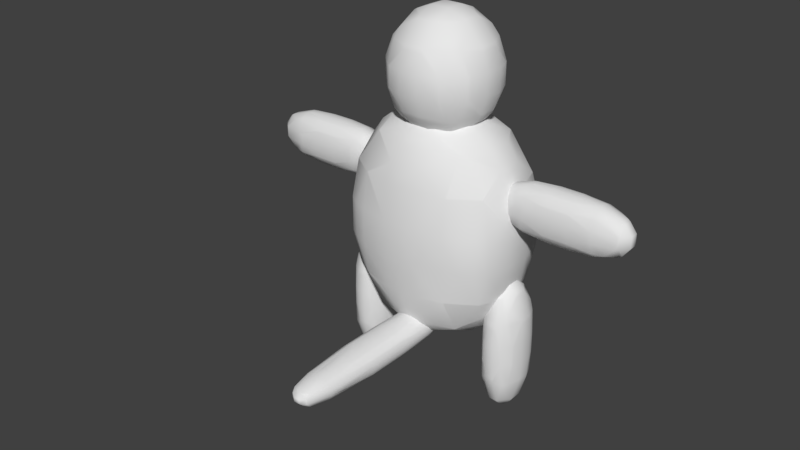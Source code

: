 # Source: SpaceCat.blend  (saved by Blender 2.78.0; exported with 4.5.12 LTS)
import bpy
from mathutils import Matrix  # noqa: F401  (used for matrix-valued properties, if any)

bpy.ops.wm.read_factory_settings(use_empty=True)
scene = bpy.context.scene
scene.name = 'Scene'

# ---- collections
col_collection_1 = bpy.data.collections.new('Collection 1'); scene.collection.children.link(col_collection_1)

# ---- world
world_world = bpy.data.worlds.new('World'); scene.world = world_world
world_world.color = (0.05088, 0.05088, 0.05088)
world_world.use_sun_shadow = False
world_world.sun_shadow_jitter_overblur = 0.0
world_world.cycles.sampling_method = 'MANUAL'

# ---- meshes
me_head = bpy.data.meshes.new('Head')
me_head.from_pydata([(20.0, 60.0, 96.08), (20.0, 96.08, 60.0), (60.0, 77.59, 60.0), (60.0, 60.0, 77.59), (77.59, 60.0, 60.0), (60.0, 96.08, 20.0), (96.08, 60.0, 20.0), (60.0, 96.08, -20.0), (96.08, 60.0, -20.0), (60.0, 77.59, -60.0), (77.59, 60.0, -60.0), (60.0, 60.0, -77.59), (20.0, 60.0, -96.08), (20.0, 96.08, -60.0), (20.0, 53.02, -100.0), (53.02, 20.0, -100.0), (60.0, 20.0, -96.08), (20.0, 20.0, -111.5), (20.0, -20.0, -111.5), (53.02, -20.0, -100.0), (20.0, -53.02, -100.0), (20.0, -60.0, -96.08), (60.0, -60.0, -77.59), (60.0, -20.0, -96.08), (20.0, -96.08, -60.0), (60.0, -77.59, -60.0), (20.0, -100.0, -53.02), (53.02, -100.0, -20.0), (60.0, -96.08, -20.0), (53.02, -100.0, 20.0), (60.0, -96.08, 20.0), (20.0, -100.0, 53.02), (20.0, -96.08, 60.0), (60.0, -77.59, 60.0), (20.0, -60.0, 96.08), (60.0, -60.0, 77.59), (77.59, -60.0, 60.0), (60.0, -20.0, 96.08), (96.08, -20.0, 60.0), (100.0, -20.0, 53.02), (100.0, -53.02, 20.0), (96.08, -60.0, 20.0), (100.0, -53.02, -20.0), (96.08, -60.0, -20.0), (100.0, -20.0, -53.02), (96.08, -20.0, -60.0), (77.59, -60.0, -60.0), (100.0, 20.0, -53.02), (96.08, 20.0, -60.0), (111.5, -20.0, -20.0), (111.5, 20.0, -20.0), (111.5, -20.0, 20.0), (111.5, 20.0, 20.0), (100.0, 20.0, 53.02), (100.0, 53.02, -20.0), (100.0, 53.02, 20.0), (96.08, 20.0, 60.0), (60.0, 20.0, 96.08), (53.02, -20.0, 100.0), (53.02, 20.0, 100.0), (20.0, -20.0, 111.5), (20.0, 20.0, 111.5), (20.0, 53.02, 100.0), (20.0, -53.02, 100.0), (-20.0, -20.0, 111.5), (-20.0, -53.02, 100.0), (-53.02, -20.0, 100.0), (-60.0, -60.0, 77.59), (-60.0, -20.0, 96.08), (-20.0, -60.0, 96.08), (-60.0, 20.0, 96.08), (-53.02, 20.0, 100.0), (-60.0, 60.0, 77.59), (-20.0, 60.0, 96.08), (-20.0, 53.02, 100.0), (-20.0, 20.0, 111.5), (-60.0, 77.59, 60.0), (-20.0, 96.08, 60.0), (-60.0, 96.08, 20.0), (-53.02, 100.0, 20.0), (-20.0, 100.0, 53.02), (-60.0, 96.08, -20.0), (-53.02, 100.0, -20.0), (-60.0, 77.59, -60.0), (-20.0, 96.08, -60.0), (-20.0, 100.0, -53.02), (-60.0, 60.0, -77.59), (-20.0, 60.0, -96.08), (-60.0, 20.0, -96.08), (-53.02, 20.0, -100.0), (-20.0, 53.02, -100.0), (-20.0, 20.0, -111.5), (-20.0, -20.0, -111.5), (-53.02, -20.0, -100.0), (-20.0, -53.02, -100.0), (-60.0, -60.0, -77.59), (-20.0, -60.0, -96.08), (-60.0, -20.0, -96.08), (-60.0, -77.59, -60.0), (-20.0, -96.08, -60.0), (-60.0, -96.08, -20.0), (-53.02, -100.0, -20.0), (-20.0, -100.0, -53.02), (-60.0, -96.08, 20.0), (-53.02, -100.0, 20.0), (-60.0, -77.59, 60.0), (-20.0, -96.08, 60.0), (-20.0, -100.0, 53.02), (-20.0, -111.5, 20.0), (-96.08, -60.0, 20.0), (-77.59, -60.0, 60.0), (-20.0, -111.5, -20.0), (20.0, -111.5, 20.0), (20.0, -111.5, -20.0), (-96.08, -60.0, -20.0), (-100.0, -53.02, -20.0), (-100.0, -53.02, 20.0), (-111.5, -20.0, -20.0), (-111.5, -20.0, 20.0), (-100.0, -20.0, 53.02), (-111.5, 20.0, 20.0), (-100.0, 20.0, 53.02), (-96.08, 20.0, 60.0), (-96.08, -20.0, 60.0), (-100.0, 53.02, 20.0), (-96.08, 60.0, 20.0), (-77.59, 60.0, 60.0), (-100.0, 53.02, -20.0), (-96.08, 60.0, -20.0), (-111.5, 20.0, -20.0), (-100.0, 20.0, -53.02), (-100.0, -20.0, -53.02), (-96.08, -20.0, -60.0), (-96.08, 20.0, -60.0), (-77.59, -60.0, -60.0), (-77.59, 60.0, -60.0), (-20.0, 111.5, -20.0), (20.0, 100.0, -53.02), (20.0, 111.5, -20.0), (20.0, 111.5, 20.0), (-20.0, 111.5, 20.0), (53.02, 100.0, -20.0), (53.02, 100.0, 20.0), (20.0, 100.0, 53.02)], [], [(0, 3, 2, 1), (4, 2, 3), (2, 4, 6, 5), (5, 6, 8, 7), (7, 8, 10, 9), (9, 10, 11), (13, 9, 11, 12), (16, 15, 14, 12), (11, 16, 12), (14, 15, 17), (17, 15, 19, 18), (19, 20, 18), (19, 23, 22, 21), (20, 19, 21), (22, 25, 24, 21), (25, 28, 27, 26), (24, 25, 26), (30, 29, 27, 28), (30, 33, 32, 31), (29, 30, 31), (32, 33, 35, 34), (33, 36, 35), (36, 38, 37, 35), (36, 41, 40, 39), (38, 36, 39), (40, 41, 43, 42), (43, 46, 45, 44), (42, 43, 44), (45, 48, 47, 44), (16, 48, 45, 23), (47, 50, 49, 44), (50, 52, 51, 49), (51, 52, 53, 39), (55, 52, 50, 54), (54, 50, 47), (49, 42, 44), (49, 51, 40, 42), (53, 56, 38, 39), (40, 51, 39), (38, 56, 57, 37), (57, 59, 58, 37), (58, 59, 61, 60), (59, 62, 61), (63, 58, 60), (65, 63, 60, 64), (66, 65, 64), (65, 66, 68, 67), (69, 65, 67), (66, 71, 70, 68), (74, 73, 72, 70), (71, 74, 70), (74, 71, 75), (73, 77, 76, 72), (77, 80, 79, 78), (76, 77, 78), (78, 79, 82, 81), (82, 85, 84, 83), (81, 82, 83), (83, 84, 87, 86), (87, 90, 89, 88), (86, 87, 88), (89, 90, 91), (93, 89, 91, 92), (94, 93, 92), (93, 94, 96, 95), (97, 93, 95), (96, 99, 98, 95), (102, 101, 100, 98), (99, 102, 98), (101, 104, 103, 100), (107, 106, 105, 103), (104, 107, 103), (104, 108, 107), (105, 110, 109, 103), (110, 105, 67), (108, 104, 101, 111), (113, 112, 108, 111), (26, 113, 111, 102), (103, 109, 114, 100), (114, 109, 116, 115), (116, 118, 117, 115), (118, 116, 119), (121, 120, 118, 119), (123, 122, 121, 119), (126, 125, 124, 121), (122, 126, 121), (124, 125, 128, 127), (129, 120, 124, 127), (129, 127, 130), (117, 129, 130, 131), (130, 133, 132, 131), (132, 133, 88, 97), (115, 117, 131), (118, 120, 129, 117), (111, 101, 102), (100, 114, 134, 98), (98, 134, 95), (134, 132, 97, 95), (88, 89, 93, 97), (133, 135, 86, 88), (135, 83, 86), (82, 136, 85), (136, 138, 137, 85), (140, 139, 138, 136), (139, 142, 141, 138), (142, 139, 143), (138, 141, 137), (82, 79, 140, 136), (128, 125, 78, 81), (140, 79, 80), (77, 1, 143, 80), (74, 62, 0, 73), (70, 122, 123, 68), (105, 106, 69, 67), (75, 71, 66, 64), (60, 61, 75, 64), (106, 32, 34, 69), (112, 29, 31), (31, 32, 106, 107), (27, 29, 112, 113), (43, 41, 30, 28), (27, 113, 26), (46, 43, 28, 25), (99, 24, 26, 102), (23, 45, 46, 22), (94, 20, 21, 96), (18, 20, 94, 92), (91, 17, 18, 92), (19, 15, 16, 23), (12, 14, 90, 87), (84, 13, 12, 87), (10, 8, 54, 47), (48, 10, 47), (8, 6, 55, 54), (141, 142, 5, 7), (6, 4, 56, 53), (55, 6, 53), (56, 4, 3, 57), (2, 5, 142, 143), (1, 2, 143), (7, 9, 13, 137), (141, 7, 137), (0, 59, 57, 3), (62, 59, 0), (52, 55, 53), (11, 10, 48, 16), (37, 58, 63, 34), (35, 37, 34), (41, 36, 33, 30), (46, 25, 22), (0, 1, 77, 73), (143, 139, 140, 80), (137, 13, 84, 85), (61, 62, 74, 75), (90, 14, 17, 91), (34, 63, 65, 69), (108, 112, 31, 107), (21, 24, 99, 96), (76, 126, 72), (125, 126, 76, 78), (135, 128, 81, 83), (72, 126, 122, 70), (124, 120, 121), (128, 135, 133, 130), (127, 128, 130), (68, 123, 110, 67), (109, 110, 123, 119), (116, 109, 119), (134, 114, 115, 131), (132, 134, 131)])
me_head.polygons.foreach_set('use_smooth', [True] * 170)
me_head.use_remesh_preserve_volume = False
me_head.use_remesh_preserve_attributes = False
me_head.use_mirror_vertex_groups = False
me_head.update()
me_body = bpy.data.meshes.new('Body')
me_body.from_pydata([(52.91, 53.1, 87.69), (52.64, 84.82, 53.1), (82.44, 53.1, 53.1), (52.66, 85.28, 51.66), (69.45, 85.23, 17.7), (82.46, 72.07, 17.7), (82.71, 53.1, 52.37), (82.46, 72.07, -17.7), (69.45, 85.23, -17.7), (52.41, 93.57, -17.7), (52.41, 93.57, 17.7), (52.66, 88.22, -51.66), (17.7, 94.41, -53.1), (51.25, 88.25, -53.1), (17.7, 101.2, -17.7), (52.64, 87.52, -53.1), (17.7, 86.95, -71.49), (17.7, 71.49, -88.5), (51.48, 53.1, -88.5), (52.89, 53.1, -87.69), (17.7, 53.1, -100.7), (-17.7, 53.1, -100.7), (-17.7, 71.49, -88.5), (-17.7, 17.7, -112.4), (17.7, 17.7, -112.4), (-17.7, -17.7, -112.4), (17.7, -17.7, -112.4), (-17.7, -50.94, -100.7), (17.7, -50.94, -100.7), (-17.7, -64.7, -88.5), (17.7, -64.7, -88.5), (-17.7, -75.32, -71.49), (17.7, -75.32, -71.49), (-17.7, -82.04, -53.1), (17.7, -82.04, -53.1), (-17.7, -89.24, -17.7), (17.7, -89.24, -17.7), (-17.7, -89.24, 17.7), (17.7, -89.24, 17.7), (-17.7, -82.04, 53.1), (17.7, -82.04, 53.1), (-17.7, -75.32, 71.49), (17.7, -75.32, 71.49), (-17.7, -64.7, 88.5), (17.7, -64.7, 88.5), (-17.7, -50.94, 100.7), (17.7, -50.94, 100.7), (-17.7, -17.7, 112.4), (17.7, -17.7, 112.4), (-17.7, 17.7, 112.4), (17.7, 17.7, 112.4), (-17.7, 53.1, 100.7), (17.7, 53.1, 100.7), (-17.7, 71.49, 88.5), (17.7, 71.49, 88.5), (-17.7, 86.95, 71.49), (17.7, 86.95, 71.49), (-17.7, 94.41, 53.1), (17.7, 94.41, 53.1), (-17.7, 101.2, 17.7), (17.7, 101.2, 17.7), (-17.7, 101.2, -17.7), (-52.41, 93.57, -17.7), (-52.41, 93.57, 17.7), (-52.66, 85.28, -51.66), (-51.25, 85.34, -53.1), (-17.7, 94.41, -53.1), (-17.7, 86.95, -71.49), (-52.91, 53.1, -87.69), (-51.49, 53.1, -88.5), (-52.64, 84.82, -53.1), (-52.95, 51.66, -88.5), (-82.44, 53.1, -53.1), (-82.71, 53.1, -52.37), (-69.45, 85.23, -17.7), (-82.46, 72.07, -17.7), (-69.45, 85.23, 17.7), (-82.46, 72.07, 17.7), (-82.71, 53.1, 52.37), (-52.66, 85.28, 51.66), (-52.64, 84.82, 53.1), (-82.44, 53.1, 53.1), (-52.89, 53.1, 87.69), (-84.22, 17.7, 72.47), (-82.74, 52.37, 53.1), (-52.94, 51.66, 88.5), (-70.98, 17.7, 88.5), (-84.22, -17.7, 72.47), (-70.98, -17.7, 88.5), (-53.05, -17.7, 101.0), (-53.05, 17.7, 101.0), (-52.9, -49.03, 88.5), (-52.86, -50.17, 87.69), (-82.23, -49.35, 53.1), (-82.63, -48.78, 53.1), (-82.51, -49.41, 52.37), (-91.47, -48.92, 17.7), (-100.2, -17.69, 17.7), (-93.0, -17.7, 53.1), (-91.47, -48.92, -17.7), (-100.2, -17.69, -17.7), (-82.51, -49.41, -52.37), (-82.55, -48.78, -53.1), (-93.0, -17.7, -53.1), (-84.22, -17.7, -72.47), (-84.22, 17.7, -72.47), (-93.0, 17.7, -53.1), (-82.84, 52.37, -53.1), (-91.83, 53.1, -17.7), (-100.2, 17.7, -17.7), (-91.83, 53.1, 17.7), (-100.2, 17.7, 17.7), (-70.98, -17.7, -88.5), (-70.98, 17.7, -88.5), (-53.05, -17.7, -101.0), (-53.05, 17.7, -101.0), (-52.89, -49.22, -88.5), (-82.23, -49.35, -53.1), (-52.85, -50.38, -87.69), (-51.44, -50.69, -88.5), (-81.65, -63.01, -17.7), (-68.51, -73.58, -17.7), (-52.3, -73.1, -51.66), (-52.29, -72.72, -53.1), (-81.65, -63.01, 17.7), (-68.51, -73.58, 17.7), (-51.77, -81.38, -17.7), (-51.77, -81.38, 17.7), (-52.3, -73.1, 51.66), (-50.93, -73.62, -53.1), (-93.0, 17.7, 53.1), (-52.29, -72.72, 53.1), (-51.48, 53.1, 88.5), (-51.25, 85.7, 53.1), (51.25, 85.34, 53.1), (51.49, 53.1, 88.5), (53.05, 17.7, 101.0), (53.05, -17.7, 101.0), (70.98, 17.7, 88.5), (70.98, -17.7, 88.5), (84.22, -17.7, 72.47), (84.22, 17.7, 72.47), (93.0, 17.7, 53.1), (93.0, -17.7, 53.1), (100.2, -17.69, 17.7), (100.2, 17.7, 17.7), (100.2, -17.69, -17.7), (100.2, 17.7, -17.7), (93.0, -17.7, -53.1), (93.0, 17.7, -53.1), (84.22, -17.7, -72.47), (84.22, 17.7, -72.47), (82.63, -48.78, -53.1), (52.86, -50.38, -87.69), (82.23, -49.35, -53.1), (70.98, -17.7, -88.5), (52.9, -49.22, -88.5), (53.05, -17.7, -101.0), (70.98, 17.7, -88.5), (53.05, 17.7, -101.0), (52.94, 51.66, -88.5), (82.74, 52.37, -53.1), (82.44, 53.1, -53.1), (82.71, 53.1, -52.37), (52.29, -72.72, -53.1), (52.3, -73.1, -51.66), (68.51, -73.58, -17.7), (81.65, -63.01, -17.7), (82.51, -49.41, -52.37), (68.51, -73.58, 17.7), (81.65, -63.01, 17.7), (52.3, -73.1, 51.66), (52.29, -72.72, 53.1), (82.23, -49.35, 53.1), (82.51, -49.41, 52.37), (52.85, -50.17, 87.69), (82.55, -48.78, 53.1), (51.77, -81.38, 17.7), (50.92, -73.17, 53.1), (51.77, -81.38, -17.7), (91.47, -48.92, 17.7), (91.47, -48.92, -17.7), (50.93, -73.62, -53.1), (51.45, -50.69, -88.5), (91.83, 53.1, -17.7), (91.83, 53.1, 17.7), (82.84, 52.37, 53.1), (52.95, 51.66, 88.5), (52.89, -49.03, 88.5), (51.44, -50.5, 88.5), (-51.45, -50.5, 88.5), (-50.92, -73.17, 53.1)], [], [(2, 1, 0), (6, 5, 4, 3), (1, 2, 6, 3), (8, 4, 5, 7), (10, 4, 8, 9), (9, 8, 11), (9, 11, 13, 12), (14, 9, 12), (15, 13, 11), (19, 18, 17, 16), (13, 15, 19, 16), (17, 18, 20), (22, 17, 20, 21), (21, 20, 24, 23), (23, 24, 26, 25), (25, 26, 28, 27), (28, 30, 29, 27), (29, 30, 32, 31), (32, 34, 33, 31), (34, 36, 35, 33), (36, 38, 37, 35), (38, 40, 39, 37), (39, 40, 42, 41), (42, 44, 43, 41), (43, 44, 46, 45), (46, 48, 47, 45), (48, 50, 49, 47), (50, 52, 51, 49), (52, 54, 53, 51), (53, 54, 56, 55), (56, 58, 57, 55), (57, 58, 60, 59), (59, 60, 14, 61), (63, 59, 61, 62), (61, 66, 65, 64), (62, 61, 64), (65, 66, 67), (67, 22, 69, 68), (70, 65, 67, 68), (69, 71, 68), (72, 70, 68), (64, 70, 72, 73), (75, 74, 64, 73), (77, 76, 74, 75), (79, 76, 77, 78), (81, 80, 79, 78), (80, 81, 82), (82, 81, 84, 83), (86, 85, 82, 83), (88, 86, 83, 87), (90, 86, 88, 89), (88, 91, 89), (92, 91, 88, 87), (94, 93, 92, 87), (93, 94, 95), (98, 97, 96, 95), (94, 98, 95), (96, 97, 100, 99), (100, 103, 102, 101), (99, 100, 101), (102, 103, 104), (103, 106, 105, 104), (106, 107, 105), (106, 109, 108, 73), (107, 106, 73), (111, 110, 108, 109), (105, 113, 112, 104), (112, 113, 115, 114), (113, 71, 115), (116, 112, 114), (118, 117, 102, 104), (112, 116, 118, 104), (116, 119, 118), (100, 109, 106, 103), (120, 99, 101), (122, 121, 120, 101), (117, 123, 122, 101), (121, 125, 124, 120), (127, 125, 121, 126), (125, 127, 128), (126, 121, 122), (123, 129, 122), (102, 117, 101), (97, 111, 109, 100), (124, 96, 99, 120), (98, 130, 111, 97), (96, 124, 95), (93, 131, 92), (98, 94, 87), (83, 130, 98, 87), (85, 132, 82), (84, 130, 83), (84, 81, 78), (80, 133, 79), (77, 110, 78), (108, 110, 77, 75), (72, 107, 73), (108, 75, 73), (66, 12, 16, 67), (74, 62, 64), (74, 76, 63, 62), (57, 59, 63, 79), (133, 57, 79), (134, 58, 56), (57, 133, 55), (135, 54, 52), (53, 132, 51), (51, 132, 85, 90), (49, 51, 90), (137, 136, 50, 48), (139, 138, 136, 137), (141, 138, 139, 140), (143, 142, 141, 140), (145, 142, 143, 144), (147, 145, 144, 146), (149, 147, 146, 148), (151, 149, 148, 150), (148, 152, 150), (150, 152, 154, 153), (156, 155, 150, 153), (155, 156, 157), (159, 158, 155, 157), (160, 158, 159), (151, 158, 160, 19), (162, 161, 151, 19), (161, 162, 163), (154, 164, 153), (168, 167, 166, 165), (164, 154, 168, 165), (170, 169, 166, 167), (174, 173, 172, 171), (169, 170, 174, 171), (172, 173, 175), (176, 173, 174), (177, 169, 171), (172, 178, 171), (166, 169, 177, 179), (181, 180, 170, 167), (166, 179, 165), (181, 167, 168), (182, 164, 165), (183, 156, 153), (155, 158, 151, 150), (147, 149, 161, 163), (184, 147, 163), (7, 184, 163), (148, 146, 181, 168), (152, 148, 168), (184, 185, 145, 147), (146, 144, 180, 181), (144, 143, 176, 174), (180, 144, 174), (142, 186, 141), (176, 143, 140), (138, 187, 136), (188, 139, 137), (47, 49, 90, 89), (188, 137, 48, 46), (189, 188, 46), (188, 189, 175), (190, 45, 47, 89), (91, 190, 89), (190, 43, 45), (175, 189, 44, 42), (178, 172, 175, 42), (41, 43, 190, 92), (131, 191, 41, 92), (191, 131, 128), (40, 178, 42), (191, 39, 41), (37, 39, 191, 128), (127, 37, 128), (179, 177, 38, 36), (35, 37, 127, 126), (165, 179, 36, 34), (182, 165, 34), (33, 35, 126, 122), (129, 33, 122), (182, 34, 32), (33, 129, 31), (31, 129, 123, 118), (119, 29, 31, 118), (183, 30, 28), (29, 119, 27), (157, 156, 183, 28), (26, 157, 28), (27, 119, 116, 114), (25, 27, 114), (24, 159, 157, 26), (115, 23, 25, 114), (69, 21, 23, 115), (71, 69, 115), (69, 22, 21), (160, 18, 19), (15, 162, 19), (16, 17, 22, 67), (61, 14, 12, 66), (60, 10, 9, 14), (5, 185, 184, 7), (4, 10, 3), (2, 186, 6), (185, 5, 6), (134, 1, 3), (163, 162, 15, 11), (8, 7, 163, 11), (0, 141, 186, 2), (0, 187, 138, 141), (135, 187, 0), (142, 145, 185, 6), (186, 142, 6), (161, 149, 151), (140, 139, 188, 175), (173, 176, 140, 175), (170, 180, 174), (154, 152, 168), (0, 1, 134, 56), (54, 135, 0, 56), (134, 3, 10, 60), (58, 134, 60), (12, 13, 16), (187, 135, 52, 50), (136, 187, 50), (18, 160, 159, 24), (20, 18, 24), (44, 189, 46), (171, 178, 40, 38), (177, 171, 38), (153, 164, 182, 32), (30, 183, 153, 32), (55, 133, 80, 82), (132, 53, 55, 82), (63, 76, 79), (65, 70, 64), (85, 86, 90), (111, 130, 84, 78), (110, 111, 78), (68, 71, 113, 105), (107, 72, 68, 105), (190, 91, 92), (128, 131, 93, 95), (124, 125, 128, 95), (123, 117, 118)])
me_body.polygons.foreach_set('use_smooth', [True] * 242)
me_body.use_remesh_preserve_volume = False
me_body.use_remesh_preserve_attributes = False
me_body.use_mirror_vertex_groups = False
me_body.update()
me_arm_001 = bpy.data.meshes.new('Arm.001')
me_arm_001.from_pydata([(56.4, 60.0, 71.18), (57.54, 77.59, 57.29), (72.03, 60.0, 55.94), (58.69, 96.08, 19.96), (85.88, 60.0, 19.56), (58.69, 96.08, -19.96), (85.88, 60.0, -19.56), (87.82, 53.02, -19.47), (87.82, 53.02, 19.47), (93.43, 20.0, -18.5), (93.43, 20.0, 18.5), (84.62, 20.0, -46.76), (84.62, -20.0, -46.76), (93.43, -20.0, -18.5), (81.79, -58.92, -18.13), (81.79, -58.92, 18.13), (93.43, -20.0, 18.5), (84.62, -20.0, 46.76), (84.62, 20.0, 46.76), (81.66, -20.0, 52.37), (81.66, 20.0, 52.37), (52.96, -20.0, 79.65), (52.96, 20.0, 79.65), (47.13, -20.0, 82.49), (47.13, 20.0, 82.49), (18.36, -20.0, 91.08), (18.36, 20.0, 91.08), (17.68, -59.92, 79.05), (-18.36, -20.0, 91.08), (-17.68, -59.92, 79.05), (-16.66, -69.5, 72.47), (16.66, -69.5, 72.47), (14.18, -90.62, 41.82), (-14.18, -90.62, 41.82), (-14.15, -90.79, 37.11), (14.15, -90.79, 37.11), (13.94, -94.65, 13.95), (-13.94, -94.65, 13.95), (-13.94, -94.65, -13.95), (13.94, -94.65, -13.95), (-14.15, -90.79, -37.11), (14.15, -90.79, -37.11), (14.18, -90.62, -41.82), (-14.18, -90.62, -41.82), (-16.66, -69.5, -72.47), (16.66, -69.5, -72.47), (17.74, -59.92, -79.05), (-17.74, -59.92, -79.05), (-18.36, -20.0, -91.08), (18.36, -20.0, -91.08), (18.36, 20.0, -91.08), (-18.36, 20.0, -91.08), (19.3, 53.02, -86.29), (-19.3, 53.02, -86.29), (-19.46, 60.0, -84.63), (19.46, 60.0, -84.63), (19.91, 96.08, -58.74), (-19.91, 96.08, -58.74), (-19.96, 100.0, -52.35), (19.96, 100.0, -52.35), (19.99, 111.5, -20.0), (-19.99, 111.5, -20.0), (19.99, 111.5, 20.0), (-19.99, 111.5, 20.0), (-19.98, 100.0, 52.35), (19.96, 100.0, 52.35), (19.91, 96.08, 58.74), (-19.91, 96.08, 58.74), (-19.46, 60.0, 84.63), (19.46, 60.0, 84.63), (19.37, 53.02, 86.29), (-19.3, 53.02, 86.29), (-18.36, 20.0, 91.08), (-47.13, 20.0, 82.49), (-47.13, -20.0, 82.49), (-52.96, -20.0, 79.65), (-52.96, 20.0, 79.65), (-81.66, -20.0, 52.37), (-81.66, 20.0, 52.37), (-84.62, -20.0, 46.76), (-84.62, 20.0, 46.76), (-87.82, 53.02, 19.47), (-85.88, 60.0, 19.56), (-71.76, 60.0, 55.94), (-87.82, 53.02, -19.47), (-85.88, 60.0, -19.56), (-84.62, 20.0, -46.76), (-81.66, 20.0, -52.37), (-72.03, 60.0, -55.94), (-57.54, 77.59, -57.29), (-58.69, 96.08, -19.96), (-56.41, 60.0, -71.72), (-84.62, -20.0, -46.76), (-81.66, -20.0, -52.37), (-52.96, -20.0, -79.65), (-52.96, 20.0, -79.65), (-48.71, -69.09, -61.15), (-62.79, -68.51, -48.94), (-47.13, -20.0, -82.49), (-47.13, 20.0, -82.49), (-81.79, -58.92, -18.13), (-75.02, -68.58, -17.09), (-81.79, -58.92, 18.13), (-75.02, -68.58, 17.09), (-42.0, -91.05, -14.28), (-42.0, -91.05, 14.28), (-37.16, -91.14, 14.22), (-37.16, -91.14, -14.21), (-93.43, -20.0, -18.5), (-93.43, -20.0, 18.5), (-93.43, 20.0, -18.5), (-93.43, 20.0, 18.5), (-42.76, -87.67, -42.57), (-58.69, 96.08, 19.96), (-52.25, 100.0, -19.99), (-52.25, 100.0, 20.0), (-57.54, 77.59, 57.29), (-56.39, 60.0, 70.79), (-63.03, -68.51, 48.94), (-48.71, -69.09, 61.15), (-42.91, -87.58, 42.72), (52.25, 100.0, -20.0), (52.25, 100.0, 19.99), (56.41, 60.0, -71.72), (57.54, 77.59, -57.29), (71.76, 60.0, -55.94), (52.96, 20.0, -79.65), (81.66, 20.0, -52.37), (52.96, -20.0, -79.65), (81.66, -20.0, -52.37), (48.72, -69.09, -61.49), (63.03, -68.51, -48.94), (42.76, -87.67, -42.57), (42.0, -91.05, -14.28), (75.02, -68.58, -17.09), (42.0, -91.05, 14.28), (75.02, -68.58, 17.09), (42.91, -87.58, 42.72), (62.79, -68.51, 48.94), (48.73, -69.09, 61.96), (37.16, -91.14, -14.21), (37.16, -91.14, 14.22), (47.13, 20.0, -82.49), (47.13, -20.0, -82.49), (81.66, 3.815e-06, -52.37), (-84.62, -1.907e-06, 46.76), (47.13, -5.722e-06, 82.49), (81.66, -3.815e-06, 52.37), (52.96, 3.815e-06, -79.65), (-52.96, -3.815e-06, 79.65), (47.13, 5.722e-06, -82.49), (-81.66, 3.815e-06, -52.37), (84.62, 1.907e-06, -46.76), (-47.13, 5.722e-06, -82.49), (-52.96, 3.815e-06, -79.65), (-93.43, 0.0, -18.5), (-84.62, 1.907e-06, -46.76), (18.36, 5.722e-06, -91.08), (93.43, 1.907e-06, -18.5), (-18.36, -5.722e-06, 91.08), (52.96, -3.815e-06, 79.65), (-93.43, -1.907e-06, 18.5), (84.62, -1.907e-06, 46.76), (18.36, -5.722e-06, 91.08), (-81.66, -3.815e-06, 52.37), (-18.36, 5.722e-06, -91.08), (-47.13, -5.722e-06, 82.49), (93.43, 0.0, 18.5)], [], [(2, 1, 0), (1, 2, 4, 3), (3, 4, 6, 5), (6, 4, 8, 7), (8, 10, 9, 7), (7, 9, 11), (152, 158, 13, 12), (13, 14, 12), (13, 16, 15, 14), (15, 16, 17), (167, 10, 18, 162), (162, 147, 19, 17), (147, 20, 22, 160), (160, 146, 23, 21), (146, 24, 26, 163), (27, 23, 25), (29, 27, 25, 28), (31, 27, 29, 30), (33, 32, 31, 30), (35, 32, 33, 34), (37, 36, 35, 34), (39, 36, 37, 38), (41, 39, 38, 40), (43, 42, 41, 40), (45, 42, 43, 44), (47, 46, 45, 44), (49, 46, 47, 48), (165, 157, 49, 48), (53, 52, 50, 51), (55, 52, 53, 54), (57, 56, 55, 54), (59, 56, 57, 58), (61, 60, 59, 58), (63, 62, 60, 61), (65, 62, 63, 64), (67, 66, 65, 64), (69, 66, 67, 68), (71, 70, 69, 68), (26, 70, 71, 72), (71, 73, 72), (159, 166, 74, 28), (166, 73, 76, 149), (149, 164, 77, 75), (164, 78, 80, 145), (83, 82, 81, 80), (78, 83, 80), (81, 82, 85, 84), (85, 88, 87, 86), (84, 85, 86), (88, 85, 90, 89), (88, 89, 91), (156, 151, 93, 92), (151, 87, 95, 154), (97, 93, 94, 96), (154, 153, 98, 94), (97, 101, 100, 92), (93, 97, 92), (101, 103, 102, 100), (105, 103, 101, 104), (107, 106, 105, 104), (102, 109, 108, 100), (109, 102, 79), (161, 111, 110, 155), (104, 101, 97, 112), (100, 108, 92), (155, 110, 86, 156), (110, 84, 86), (85, 82, 113, 90), (113, 115, 114, 90), (110, 111, 81, 84), (82, 83, 116, 113), (116, 83, 117), (103, 118, 77, 79), (102, 103, 79), (145, 161, 109, 79), (117, 83, 78, 76), (75, 77, 118, 119), (118, 120, 119), (63, 115, 64), (62, 122, 121, 60), (114, 115, 63, 61), (60, 121, 59), (114, 61, 58), (56, 124, 123, 55), (124, 125, 123), (123, 125, 127, 126), (148, 144, 129, 128), (128, 129, 131, 130), (131, 132, 130), (131, 134, 133, 132), (134, 136, 135, 133), (136, 138, 137, 135), (137, 138, 139), (135, 141, 140, 133), (150, 142, 126, 148), (89, 57, 54, 91), (126, 142, 52, 55), (123, 126, 55), (54, 53, 99, 95), (91, 54, 95), (99, 53, 51), (157, 150, 143, 49), (153, 99, 51, 165), (143, 46, 49), (47, 98, 48), (143, 128, 130, 45), (46, 143, 45), (98, 47, 44, 96), (94, 98, 96), (44, 43, 112, 96), (132, 133, 140, 41), (42, 132, 41), (40, 107, 104, 112), (43, 40, 112), (140, 39, 41), (38, 107, 40), (140, 141, 36, 39), (37, 106, 107, 38), (106, 37, 34), (135, 137, 32, 35), (141, 135, 35), (34, 33, 120, 105), (106, 34, 105), (32, 137, 139, 31), (120, 33, 30, 119), (74, 29, 28), (163, 26, 72, 159), (24, 22, 0, 69), (70, 24, 69), (15, 136, 134, 14), (144, 127, 11, 152), (158, 167, 16, 13), (121, 122, 3, 5), (4, 2, 20, 18), (8, 4, 18), (1, 3, 122, 65), (66, 1, 65), (5, 6, 125, 124), (20, 2, 0, 22), (10, 8, 18), (125, 6, 7, 11), (127, 125, 11), (138, 19, 21, 139), (138, 136, 15, 17), (19, 138, 17), (134, 131, 129, 12), (14, 134, 12), (0, 1, 66, 69), (122, 62, 65), (5, 124, 56, 59), (121, 5, 59), (24, 70, 26), (52, 142, 50), (21, 23, 27, 31), (139, 21, 31), (36, 141, 35), (130, 132, 42, 45), (68, 67, 116, 117), (67, 64, 115, 113), (116, 67, 113), (114, 58, 57, 89), (90, 114, 89), (71, 68, 117, 76), (73, 71, 76), (81, 111, 80), (87, 88, 91, 95), (29, 74, 75, 119), (30, 29, 119), (120, 118, 103, 105), (112, 97, 96), (9, 10, 167, 158), (129, 144, 152, 12), (25, 163, 159, 28), (98, 153, 165, 48), (50, 142, 150, 157), (143, 150, 148, 128), (126, 127, 144, 148), (80, 111, 161, 145), (108, 155, 156, 92), (109, 161, 155, 108), (95, 99, 153, 154), (93, 151, 154, 94), (86, 87, 151, 156), (77, 164, 145, 79), (76, 78, 164, 149), (74, 166, 149, 75), (72, 73, 166, 159), (51, 50, 157, 165), (23, 146, 163, 25), (22, 24, 146, 160), (19, 147, 160, 21), (18, 20, 147, 162), (16, 167, 162, 17), (11, 9, 158, 152)])
me_arm_001.polygons.foreach_set('use_smooth', [True] * 194)
me_arm_001.use_remesh_preserve_volume = False
me_arm_001.use_remesh_preserve_attributes = False
me_arm_001.use_mirror_vertex_groups = False
me_arm_001.update()
me_arm = bpy.data.meshes.new('Arm')
me_arm.from_pydata([(56.4, 60.0, 71.18), (57.54, 77.59, 57.29), (72.03, 60.0, 55.94), (58.69, 96.08, 19.96), (85.88, 60.0, 19.56), (58.69, 96.08, -19.96), (85.88, 60.0, -19.56), (87.82, 53.02, -19.47), (87.82, 53.02, 19.47), (93.43, 20.0, -18.5), (93.43, 20.0, 18.5), (84.62, 20.0, -46.76), (84.62, -20.0, -46.76), (93.43, -20.0, -18.5), (87.82, -53.02, -19.47), (87.82, -53.02, 19.47), (93.43, -20.0, 18.5), (84.62, -20.0, 46.76), (84.62, 20.0, 46.76), (81.66, -20.0, 52.37), (81.66, 20.0, 52.37), (52.96, -20.0, 79.65), (52.96, 20.0, 79.65), (47.13, -20.0, 82.49), (47.13, 20.0, 82.49), (18.36, -20.0, 91.08), (18.36, 20.0, 91.08), (19.3, -53.02, 86.29), (-18.36, -20.0, 91.08), (-19.3, -53.02, 86.29), (-19.46, -60.0, 84.63), (19.46, -60.0, 84.63), (19.91, -96.08, 58.74), (-19.91, -96.08, 58.74), (-19.96, -100.0, 52.35), (19.96, -100.0, 52.35), (19.99, -111.5, 20.0), (-19.99, -111.5, 20.0), (-19.99, -111.5, -20.0), (19.99, -111.5, -20.0), (-19.96, -100.0, -52.35), (19.96, -100.0, -52.35), (19.91, -96.08, -58.74), (-19.91, -96.08, -58.74), (-19.46, -60.0, -84.63), (19.46, -60.0, -84.63), (19.37, -53.02, -86.29), (-19.37, -53.02, -86.29), (-18.36, -20.0, -91.08), (18.36, -20.0, -91.08), (18.36, 20.0, -91.08), (-18.36, 20.0, -91.08), (19.3, 53.02, -86.29), (-19.3, 53.02, -86.29), (-19.46, 60.0, -84.63), (19.46, 60.0, -84.63), (19.91, 96.08, -58.74), (-19.91, 96.08, -58.74), (-19.96, 100.0, -52.35), (19.96, 100.0, -52.35), (19.99, 111.5, -20.0), (-19.99, 111.5, -20.0), (19.99, 111.5, 20.0), (-19.99, 111.5, 20.0), (-19.98, 100.0, 52.35), (19.96, 100.0, 52.35), (19.91, 96.08, 58.74), (-19.91, 96.08, 58.74), (-19.46, 60.0, 84.63), (19.46, 60.0, 84.63), (19.37, 53.02, 86.29), (-19.3, 53.02, 86.29), (-18.36, 20.0, 91.08), (-47.13, 20.0, 82.49), (-47.13, -20.0, 82.49), (-52.96, -20.0, 79.65), (-52.96, 20.0, 79.65), (-81.66, -20.0, 52.37), (-81.66, 20.0, 52.37), (-84.62, -20.0, 46.76), (-84.62, 20.0, 46.76), (-87.82, 53.02, 19.47), (-85.88, 60.0, 19.56), (-71.76, 60.0, 55.94), (-87.82, 53.02, -19.47), (-85.88, 60.0, -19.56), (-84.62, 20.0, -46.76), (-81.66, 20.0, -52.37), (-72.03, 60.0, -55.94), (-57.54, 77.59, -57.29), (-58.69, 96.08, -19.96), (-56.41, 60.0, -71.72), (-84.62, -20.0, -46.76), (-81.66, -20.0, -52.37), (-52.96, -20.0, -79.65), (-52.96, 20.0, -79.65), (-56.39, -60.0, -70.79), (-71.76, -60.0, -55.94), (-47.13, -20.0, -82.49), (-47.13, 20.0, -82.49), (-87.82, -53.02, -19.47), (-85.88, -60.0, -19.56), (-87.82, -53.02, 19.47), (-85.88, -60.0, 19.56), (-58.69, -96.08, -19.96), (-58.69, -96.08, 19.96), (-52.25, -100.0, 20.0), (-52.25, -100.0, -19.99), (-93.43, -20.0, -18.5), (-93.43, -20.0, 18.5), (-93.43, 20.0, -18.5), (-93.43, 20.0, 18.5), (-57.54, -77.59, -57.29), (-58.69, 96.08, 19.96), (-52.25, 100.0, -19.99), (-52.25, 100.0, 20.0), (-57.54, 77.59, 57.29), (-56.39, 60.0, 70.79), (-72.03, -60.0, 55.94), (-56.39, -60.0, 70.79), (-57.54, -77.59, 57.29), (52.25, 100.0, -20.0), (52.25, 100.0, 19.99), (56.41, 60.0, -71.72), (57.54, 77.59, -57.29), (71.76, 60.0, -55.94), (52.96, 20.0, -79.65), (81.66, 20.0, -52.37), (52.96, -20.0, -79.65), (81.66, -20.0, -52.37), (56.4, -60.0, -71.18), (72.03, -60.0, -55.94), (57.54, -77.59, -57.29), (58.69, -96.08, -19.96), (85.88, -60.0, -19.56), (58.69, -96.08, 19.96), (85.88, -60.0, 19.56), (57.54, -77.59, 57.29), (71.76, -60.0, 55.94), (56.41, -60.0, 71.72), (52.25, -100.0, -19.99), (52.25, -100.0, 20.0), (47.13, 20.0, -82.49), (47.13, -20.0, -82.49)], [], [(2, 1, 0), (1, 2, 4, 3), (3, 4, 6, 5), (6, 4, 8, 7), (8, 10, 9, 7), (7, 9, 11), (11, 9, 13, 12), (13, 14, 12), (13, 16, 15, 14), (15, 16, 17), (16, 10, 18, 17), (18, 20, 19, 17), (19, 20, 22, 21), (22, 24, 23, 21), (23, 24, 26, 25), (27, 23, 25), (29, 27, 25, 28), (31, 27, 29, 30), (33, 32, 31, 30), (35, 32, 33, 34), (37, 36, 35, 34), (39, 36, 37, 38), (41, 39, 38, 40), (43, 42, 41, 40), (45, 42, 43, 44), (47, 46, 45, 44), (49, 46, 47, 48), (51, 50, 49, 48), (53, 52, 50, 51), (55, 52, 53, 54), (57, 56, 55, 54), (59, 56, 57, 58), (61, 60, 59, 58), (63, 62, 60, 61), (65, 62, 63, 64), (67, 66, 65, 64), (69, 66, 67, 68), (71, 70, 69, 68), (26, 70, 71, 72), (71, 73, 72), (72, 73, 74, 28), (74, 73, 76, 75), (76, 78, 77, 75), (77, 78, 80, 79), (83, 82, 81, 80), (78, 83, 80), (81, 82, 85, 84), (85, 88, 87, 86), (84, 85, 86), (88, 85, 90, 89), (88, 89, 91), (86, 87, 93, 92), (93, 87, 95, 94), (97, 93, 94, 96), (95, 99, 98, 94), (97, 101, 100, 92), (93, 97, 92), (101, 103, 102, 100), (105, 103, 101, 104), (107, 106, 105, 104), (102, 109, 108, 100), (109, 102, 79), (109, 111, 110, 108), (104, 101, 97, 112), (100, 108, 92), (108, 110, 86, 92), (110, 84, 86), (85, 82, 113, 90), (113, 115, 114, 90), (110, 111, 81, 84), (82, 83, 116, 113), (116, 83, 117), (103, 118, 77, 79), (102, 103, 79), (80, 111, 109, 79), (117, 83, 78, 76), (75, 77, 118, 119), (118, 120, 119), (63, 115, 64), (62, 122, 121, 60), (114, 115, 63, 61), (60, 121, 59), (114, 61, 58), (56, 124, 123, 55), (124, 125, 123), (123, 125, 127, 126), (126, 127, 129, 128), (128, 129, 131, 130), (131, 132, 130), (131, 134, 133, 132), (134, 136, 135, 133), (136, 138, 137, 135), (137, 138, 139), (135, 141, 140, 133), (143, 142, 126, 128), (89, 57, 54, 91), (126, 142, 52, 55), (123, 126, 55), (54, 53, 99, 95), (91, 54, 95), (99, 53, 51), (50, 142, 143, 49), (98, 99, 51, 48), (143, 46, 49), (47, 98, 48), (143, 128, 130, 45), (46, 143, 45), (98, 47, 44, 96), (94, 98, 96), (44, 43, 112, 96), (132, 133, 140, 41), (42, 132, 41), (40, 107, 104, 112), (43, 40, 112), (140, 39, 41), (38, 107, 40), (140, 141, 36, 39), (37, 106, 107, 38), (106, 37, 34), (135, 137, 32, 35), (141, 135, 35), (34, 33, 120, 105), (106, 34, 105), (32, 137, 139, 31), (120, 33, 30, 119), (74, 29, 28), (25, 26, 72, 28), (24, 22, 0, 69), (70, 24, 69), (15, 136, 134, 14), (129, 127, 11, 12), (9, 10, 16, 13), (121, 122, 3, 5), (4, 2, 20, 18), (8, 4, 18), (1, 3, 122, 65), (66, 1, 65), (5, 6, 125, 124), (20, 2, 0, 22), (10, 8, 18), (125, 6, 7, 11), (127, 125, 11), (138, 19, 21, 139), (138, 136, 15, 17), (19, 138, 17), (134, 131, 129, 12), (14, 134, 12), (0, 1, 66, 69), (122, 62, 65), (5, 124, 56, 59), (121, 5, 59), (24, 70, 26), (52, 142, 50), (21, 23, 27, 31), (139, 21, 31), (36, 141, 35), (130, 132, 42, 45), (68, 67, 116, 117), (67, 64, 115, 113), (116, 67, 113), (114, 58, 57, 89), (90, 114, 89), (71, 68, 117, 76), (73, 71, 76), (81, 111, 80), (87, 88, 91, 95), (29, 74, 75, 119), (30, 29, 119), (120, 118, 103, 105), (112, 97, 96)])
me_arm.polygons.foreach_set('use_smooth', [True] * 170)
me_arm.use_remesh_preserve_volume = False
me_arm.use_remesh_preserve_attributes = False
me_arm.use_mirror_vertex_groups = False
me_arm.update()
me_leg = bpy.data.meshes.new('Leg')
me_leg.from_pydata([(55.06, 54.57, 70.56), (57.4, 74.05, 57.26), (72.15, 55.62, 55.62), (59.87, 96.02, 19.99), (92.82, 58.83, 19.61), (59.87, 96.02, -19.99), (92.82, 58.83, -19.61), (95.56, 51.61, -19.47), (95.56, 51.61, 19.47), (99.99, 18.49, -18.49), (99.99, 18.49, 18.49), (85.18, 17.44, -46.23), (85.18, -17.44, -46.23), (99.99, -18.49, -18.49), (95.56, -51.61, -19.47), (95.56, -51.61, 19.47), (99.99, -18.49, 18.49), (85.18, -17.44, 46.23), (85.18, 17.44, 46.23), (81.08, -17.22, 51.67), (81.08, 17.22, 51.67), (49.01, -16.26, 78.09), (49.01, 16.26, 78.09), (43.24, -16.17, 80.87), (43.24, 16.17, 80.87), (16.36, -16.01, 89.29), (16.36, 16.01, 89.29), (17.4, -45.13, 85.12), (-16.36, -16.01, 89.29), (-17.4, -45.13, 85.12), (-17.66, -52.25, 83.67), (17.64, -52.25, 83.67), (19.62, -94.11, 58.77), (-19.62, -94.11, 58.77), (-19.79, -98.86, 52.41), (19.79, -98.86, 52.41), (20.0, -111.5, 20.0), (-20.0, -111.5, 20.0), (-20.0, -111.5, -20.0), (20.0, -111.5, -20.0), (-19.79, -98.86, -52.41), (19.79, -98.86, -52.41), (19.62, -94.11, -58.77), (-19.62, -94.11, -58.77), (-17.67, -52.25, -83.67), (17.66, -52.25, -83.67), (17.4, -45.13, -85.12), (-17.4, -45.13, -85.12), (-16.36, -16.01, -89.29), (16.36, -16.01, -89.29), (16.36, 16.01, -89.29), (-16.36, 16.01, -89.29), (17.4, 45.13, -85.12), (-17.4, 45.13, -85.12), (-17.64, 52.25, -83.67), (17.64, 52.25, -83.67), (19.62, 94.11, -58.77), (-19.62, 94.11, -58.77), (-19.79, 98.86, -52.41), (19.79, 98.86, -52.41), (20.0, 111.5, -20.0), (-20.0, 111.5, -20.0), (20.0, 111.5, 20.0), (-20.0, 111.5, 20.0), (-19.78, 98.86, 52.41), (19.79, 98.86, 52.41), (19.62, 94.11, 58.77), (-19.62, 94.11, 58.77), (-17.66, 52.25, 83.67), (17.66, 52.25, 83.67), (17.4, 45.13, 85.12), (-17.4, 45.13, 85.12), (-16.36, 16.01, 89.29), (-43.24, 16.17, 80.87), (-43.24, -16.17, 80.87), (-49.01, -16.26, 78.09), (-49.01, 16.26, 78.09), (-81.08, -17.22, 51.67), (-81.08, 17.22, 51.67), (-85.18, -17.44, 46.23), (-85.18, 17.44, 46.23), (-95.56, 51.61, 19.47), (-92.82, 58.83, 19.61), (-71.84, 55.62, 55.62), (-95.56, 51.61, -19.47), (-92.82, 58.83, -19.61), (-85.18, 17.44, -46.23), (-81.08, 17.22, -51.67), (-72.15, 55.62, -55.62), (-57.4, 74.05, -57.26), (-59.87, 96.02, -19.99), (-55.43, 54.98, -71.09), (-85.18, -17.44, -46.23), (-81.08, -17.22, -51.67), (-49.01, -16.26, -78.09), (-49.01, 16.26, -78.09), (-54.86, -54.35, -70.28), (-71.84, -55.62, -55.62), (-43.24, -16.17, -80.87), (-43.24, 16.17, -80.87), (-95.56, -51.61, -19.47), (-92.82, -58.83, -19.61), (-95.56, -51.61, 19.47), (-92.82, -58.83, 19.61), (-59.87, -96.02, -19.99), (-59.87, -96.02, 19.99), (-52.97, -100.0, 20.0), (-52.97, -100.0, -20.0), (-99.99, -18.49, -18.49), (-99.99, -18.49, 18.49), (-99.99, 18.49, -18.49), (-99.99, 18.49, 18.49), (-57.4, -74.05, -57.26), (-59.87, 96.02, 19.99), (-52.97, 100.0, -20.0), (-52.97, 100.0, 20.0), (-57.4, 74.05, 57.26), (-54.87, 54.35, 70.28), (-72.15, -55.62, 55.62), (-54.87, -54.35, 70.28), (-57.4, -74.05, 57.26), (52.97, 100.0, -20.0), (52.97, 100.0, 20.0), (55.43, 54.98, -71.09), (57.4, 74.05, -57.26), (71.84, 55.62, -55.62), (49.01, 16.26, -78.09), (81.08, 17.22, -51.67), (49.01, -16.26, -78.09), (81.08, -17.22, -51.67), (55.06, -54.57, -70.56), (72.15, -55.62, -55.62), (57.4, -74.05, -57.26), (59.87, -96.02, -19.99), (92.82, -58.83, -19.61), (59.87, -96.02, 19.99), (92.82, -58.83, 19.61), (57.4, -74.05, 57.26), (71.84, -55.62, 55.62), (55.43, -54.98, 71.09), (52.97, -100.0, -20.0), (52.97, -100.0, 20.0), (43.24, 16.17, -80.87), (43.24, -16.17, -80.87)], [], [(2, 1, 0), (1, 2, 4, 3), (3, 4, 6, 5), (6, 4, 8, 7), (8, 10, 9, 7), (7, 9, 11), (11, 9, 13, 12), (13, 14, 12), (13, 16, 15, 14), (15, 16, 17), (16, 10, 18, 17), (18, 20, 19, 17), (19, 20, 22, 21), (22, 24, 23, 21), (23, 24, 26, 25), (27, 23, 25), (29, 27, 25, 28), (31, 27, 29, 30), (33, 32, 31, 30), (35, 32, 33, 34), (37, 36, 35, 34), (39, 36, 37, 38), (41, 39, 38, 40), (43, 42, 41, 40), (45, 42, 43, 44), (47, 46, 45, 44), (49, 46, 47, 48), (51, 50, 49, 48), (53, 52, 50, 51), (55, 52, 53, 54), (57, 56, 55, 54), (59, 56, 57, 58), (61, 60, 59, 58), (63, 62, 60, 61), (65, 62, 63, 64), (67, 66, 65, 64), (69, 66, 67, 68), (71, 70, 69, 68), (26, 70, 71, 72), (71, 73, 72), (72, 73, 74, 28), (74, 73, 76, 75), (76, 78, 77, 75), (77, 78, 80, 79), (83, 82, 81, 80), (78, 83, 80), (81, 82, 85, 84), (85, 88, 87, 86), (84, 85, 86), (88, 85, 90, 89), (88, 89, 91), (86, 87, 93, 92), (93, 87, 95, 94), (97, 93, 94, 96), (95, 99, 98, 94), (97, 101, 100, 92), (93, 97, 92), (101, 103, 102, 100), (105, 103, 101, 104), (107, 106, 105, 104), (102, 109, 108, 100), (109, 102, 79), (109, 111, 110, 108), (104, 101, 97, 112), (100, 108, 92), (108, 110, 86, 92), (110, 84, 86), (85, 82, 113, 90), (113, 115, 114, 90), (110, 111, 81, 84), (82, 83, 116, 113), (116, 83, 117), (103, 118, 77, 79), (102, 103, 79), (80, 111, 109, 79), (117, 83, 78, 76), (75, 77, 118, 119), (118, 120, 119), (63, 115, 64), (62, 122, 121, 60), (114, 115, 63, 61), (60, 121, 59), (114, 61, 58), (56, 124, 123, 55), (124, 125, 123), (123, 125, 127, 126), (126, 127, 129, 128), (128, 129, 131, 130), (131, 132, 130), (131, 134, 133, 132), (134, 136, 135, 133), (136, 138, 137, 135), (137, 138, 139), (135, 141, 140, 133), (143, 142, 126, 128), (89, 57, 54, 91), (126, 142, 52, 55), (123, 126, 55), (54, 53, 99, 95), (91, 54, 95), (99, 53, 51), (50, 142, 143, 49), (98, 99, 51, 48), (143, 46, 49), (47, 98, 48), (143, 128, 130, 45), (46, 143, 45), (98, 47, 44, 96), (94, 98, 96), (44, 43, 112, 96), (132, 133, 140, 41), (42, 132, 41), (40, 107, 104, 112), (43, 40, 112), (140, 39, 41), (38, 107, 40), (140, 141, 36, 39), (37, 106, 107, 38), (106, 37, 34), (135, 137, 32, 35), (141, 135, 35), (34, 33, 120, 105), (106, 34, 105), (32, 137, 139, 31), (120, 33, 30, 119), (74, 29, 28), (25, 26, 72, 28), (24, 22, 0, 69), (70, 24, 69), (15, 136, 134, 14), (129, 127, 11, 12), (9, 10, 16, 13), (121, 122, 3, 5), (4, 2, 20, 18), (8, 4, 18), (1, 3, 122, 65), (66, 1, 65), (5, 6, 125, 124), (20, 2, 0, 22), (10, 8, 18), (125, 6, 7, 11), (127, 125, 11), (138, 19, 21, 139), (138, 136, 15, 17), (19, 138, 17), (134, 131, 129, 12), (14, 134, 12), (0, 1, 66, 69), (122, 62, 65), (5, 124, 56, 59), (121, 5, 59), (24, 70, 26), (52, 142, 50), (21, 23, 27, 31), (139, 21, 31), (36, 141, 35), (130, 132, 42, 45), (68, 67, 116, 117), (67, 64, 115, 113), (116, 67, 113), (114, 58, 57, 89), (90, 114, 89), (71, 68, 117, 76), (73, 71, 76), (81, 111, 80), (87, 88, 91, 95), (29, 74, 75, 119), (30, 29, 119), (120, 118, 103, 105), (112, 97, 96)])
me_leg.polygons.foreach_set('use_smooth', [True] * 170)
me_leg.use_remesh_preserve_volume = False
me_leg.use_remesh_preserve_attributes = False
me_leg.use_mirror_vertex_groups = False
me_leg.update()

# ---- objects
ob_head = bpy.data.objects.new('Head', me_head)
ob_body = bpy.data.objects.new('Body', me_body)
ob_tail = bpy.data.objects.new('Tail', me_arm_001)
ob_arm = bpy.data.objects.new('Arm', me_arm)
ob_leg = bpy.data.objects.new('Leg', me_leg)

# ---- transforms, parenting, visibility, modifiers, constraints
ob_head.location = (0.0, 0.0, 356.4)
ob_head.scale = (0.5701, 0.5701, 0.6413)
ob_head.lineart.crease_threshold = 0.0
ob_body.location = (0.0, 0.0, 180.5)
ob_body.scale = (1.046, 0.9088, 1.209)
ob_body.lineart.crease_threshold = 0.0
ob_tail.location = (0.0, -122.3, 60.96)
ob_tail.rotation_euler = (3.142, -0.0, 3.142)
ob_tail.scale = (0.2542, 1.281, 0.1944)
ob_tail.lineart.crease_threshold = 0.0
ob_arm.location = (160.1, 0.07073, 229.9)
ob_arm.rotation_euler = (3.142, -0.0, 1.571)
ob_arm.scale = (0.2542, 0.7132, 0.3395)
ob_arm.lineart.crease_threshold = 0.0
_m = ob_arm.modifiers.new('Mirror', 'MIRROR')
_m.mirror_object = ob_body
ob_leg.location = (95.72, 0.0, 51.1)
ob_leg.rotation_euler = (1.571, -0.0, 0.0)
ob_leg.scale = (0.2542, 0.7132, 0.3854)
ob_leg.lineart.crease_threshold = 0.0
_m = ob_leg.modifiers.new('Mirror', 'MIRROR')
_m.mirror_object = ob_body

# ---- collection membership
col_collection_1.objects.link(ob_head)
col_collection_1.objects.link(ob_body)
col_collection_1.objects.link(ob_tail)
col_collection_1.objects.link(ob_arm)
col_collection_1.objects.link(ob_leg)

# ---- scene / render settings (as saved in the file)
scene.frame_start = 1; scene.frame_end = 250; scene.frame_set(1)
scene.render.engine = 'BLENDER_EEVEE_NEXT'
scene.render.resolution_percentage = 50
scene.render.dither_intensity = 0.0
scene.cycles.use_denoising = False
scene.cycles.samples = 128
scene.cycles.sampling_pattern = 'TABULATED_SOBOL'
scene.cycles.light_sampling_threshold = 0.0
scene.cycles.use_adaptive_sampling = False
scene.cycles.use_light_tree = False
scene.cycles.blur_glossy = 0.0
scene.cycles.sample_clamp_indirect = 0.0
scene.view_settings.view_transform = 'Standard'
scene.unit_settings.scale_length = 0.01
bpy.context.view_layer.update()

# ---- added for rendering (the .blend has no active camera and no usable light): camera, sun
cam_auto = bpy.data.cameras.new('AutoCamera')
cam_auto.lens = 50.0
cam_auto.sensor_width = 36.0
cam_auto.clip_end = 12047.4
ob_auto_camera = bpy.data.objects.new('AutoCamera', cam_auto)
scene.collection.objects.link(ob_auto_camera)
ob_auto_camera.location = (686.462, -899.528, 748.918)
ob_auto_camera.rotation_euler = (1.09748, -7.21219e-08, 0.694738)
scene.camera = ob_auto_camera
light_auto_sun = bpy.data.lights.new('AutoSun', 'SUN')
light_auto_sun.energy = 3.0
light_auto_sun.angle = 0.0523599
ob_auto_sun = bpy.data.objects.new('AutoSun', light_auto_sun)
scene.collection.objects.link(ob_auto_sun)
ob_auto_sun.rotation_euler = (0.872665, 0.174533, 0.523599)
bpy.context.view_layer.update()
